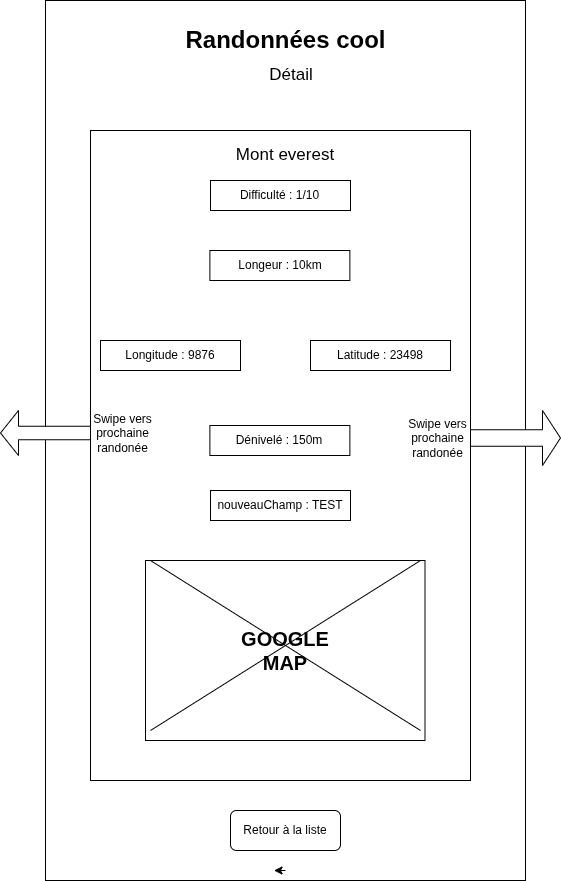

The diagram above was exported from draw.io. Its source (the exported page's mxGraphModel, read from the mxfile embedded in the PNG):
<mxGraphModel dx="1188" dy="623" grid="1" gridSize="10" guides="1" tooltips="1" connect="1" arrows="1" fold="1" page="1" pageScale="1" pageWidth="827" pageHeight="1169" math="0" shadow="0">
  <root>
    <mxCell id="0" />
    <mxCell id="1" parent="0" />
    <mxCell id="X6XbXAubGWwwPv6K1QoW-1" parent="1" style="rounded=0;whiteSpace=wrap;html=1;fillColor=light-dark(#FFFFFF,#707070);flipV=1;flipH=1;direction=south;" value="" vertex="1">
      <mxGeometry height="870" width="480" x="185" y="10" as="geometry" />
    </mxCell>
    <mxCell id="X6XbXAubGWwwPv6K1QoW-2" parent="1" style="rounded=0;whiteSpace=wrap;html=1;fillColor=light-dark(#FFFFFF,#707070);flipV=1;flipH=1;direction=south;" value="" vertex="1">
      <mxGeometry height="880" width="480" x="185" y="10" as="geometry" />
    </mxCell>
    <mxCell id="X6XbXAubGWwwPv6K1QoW-3" parent="1" style="text;strokeColor=none;fillColor=none;html=1;fontSize=24;fontStyle=1;verticalAlign=middle;align=center;" value="Randonnées cool" vertex="1">
      <mxGeometry height="40" width="100" x="375" y="30" as="geometry" />
    </mxCell>
    <mxCell id="X6XbXAubGWwwPv6K1QoW-4" edge="1" parent="1" source="X6XbXAubGWwwPv6K1QoW-15" style="edgeStyle=orthogonalEdgeStyle;rounded=0;orthogonalLoop=1;jettySize=auto;html=1;exitX=0;exitY=0;exitDx=0;exitDy=0;entryX=0.114;entryY=0.125;entryDx=0;entryDy=0;entryPerimeter=0;" target="X6XbXAubGWwwPv6K1QoW-15">
      <mxGeometry relative="1" as="geometry" />
    </mxCell>
    <mxCell id="X6XbXAubGWwwPv6K1QoW-5" parent="1" style="text;html=1;whiteSpace=wrap;strokeColor=none;fillColor=none;align=center;verticalAlign=middle;rounded=0;" value="&lt;font style=&quot;font-size: 17px;&quot;&gt;Détail&lt;/font&gt;" vertex="1">
      <mxGeometry height="30" width="60" x="400.5" y="70" as="geometry" />
    </mxCell>
    <mxCell id="X6XbXAubGWwwPv6K1QoW-6" parent="1" style="rounded=0;whiteSpace=wrap;html=1;" value="" vertex="1">
      <mxGeometry height="650" width="380" x="230" y="140" as="geometry" />
    </mxCell>
    <mxCell id="X6XbXAubGWwwPv6K1QoW-7" parent="1" style="text;html=1;whiteSpace=wrap;strokeColor=none;fillColor=none;align=center;verticalAlign=middle;rounded=0;" value="&lt;font style=&quot;font-size: 17px;&quot;&gt;Mont everest&lt;/font&gt;" vertex="1">
      <mxGeometry height="30" width="142" x="354" y="150" as="geometry" />
    </mxCell>
    <mxCell id="X6XbXAubGWwwPv6K1QoW-8" parent="1" style="rounded=1;whiteSpace=wrap;html=1;fillColor=light-dark(#FFFFFF,#FFB570);" value="Retour à la liste" vertex="1">
      <mxGeometry height="40" width="110" x="370" y="820" as="geometry" />
    </mxCell>
    <mxCell id="X6XbXAubGWwwPv6K1QoW-9" edge="1" parent="1" source="X6XbXAubGWwwPv6K1QoW-1" style="edgeStyle=orthogonalEdgeStyle;rounded=0;orthogonalLoop=1;jettySize=auto;html=1;exitX=1;exitY=0.5;exitDx=0;exitDy=0;entryX=0.001;entryY=0.476;entryDx=0;entryDy=0;entryPerimeter=0;" target="X6XbXAubGWwwPv6K1QoW-1">
      <mxGeometry relative="1" as="geometry" />
    </mxCell>
    <mxCell id="X6XbXAubGWwwPv6K1QoW-10" parent="1" style="rounded=0;whiteSpace=wrap;html=1;" value="" vertex="1">
      <mxGeometry height="30" width="140" x="350" y="190" as="geometry" />
    </mxCell>
    <mxCell id="X6XbXAubGWwwPv6K1QoW-11" parent="1" style="rounded=0;whiteSpace=wrap;html=1;" value="" vertex="1">
      <mxGeometry height="30" width="140" x="349.38" y="260" as="geometry" />
    </mxCell>
    <mxCell id="X6XbXAubGWwwPv6K1QoW-12" parent="1" style="rounded=0;whiteSpace=wrap;html=1;" value="" vertex="1">
      <mxGeometry height="30" width="140" x="240" y="350" as="geometry" />
    </mxCell>
    <mxCell id="X6XbXAubGWwwPv6K1QoW-13" parent="1" style="rounded=0;whiteSpace=wrap;html=1;" value="" vertex="1">
      <mxGeometry height="30" width="140" x="450" y="350" as="geometry" />
    </mxCell>
    <mxCell id="X6XbXAubGWwwPv6K1QoW-14" parent="1" style="rounded=0;whiteSpace=wrap;html=1;" value="" vertex="1">
      <mxGeometry height="30" width="140" x="349.38" y="435" as="geometry" />
    </mxCell>
    <mxCell id="X6XbXAubGWwwPv6K1QoW-15" parent="1" style="text;html=1;whiteSpace=wrap;strokeColor=none;fillColor=none;align=center;verticalAlign=middle;rounded=0;" value="Difficulté : 1/10" vertex="1">
      <mxGeometry height="30" width="121.25" x="358.75" y="190" as="geometry" />
    </mxCell>
    <mxCell id="X6XbXAubGWwwPv6K1QoW-16" parent="1" style="text;html=1;whiteSpace=wrap;strokeColor=none;fillColor=none;align=center;verticalAlign=middle;rounded=0;" value="Longeur : 10km" vertex="1">
      <mxGeometry height="30" width="140" x="350" y="260" as="geometry" />
    </mxCell>
    <mxCell id="X6XbXAubGWwwPv6K1QoW-17" parent="1" style="text;html=1;whiteSpace=wrap;strokeColor=none;fillColor=none;align=center;verticalAlign=middle;rounded=0;" value="Longitude : 9876" vertex="1">
      <mxGeometry height="30" width="140" x="240" y="350" as="geometry" />
    </mxCell>
    <mxCell id="X6XbXAubGWwwPv6K1QoW-18" parent="1" style="text;html=1;whiteSpace=wrap;strokeColor=none;fillColor=none;align=center;verticalAlign=middle;rounded=0;" value="Latitude : 23498" vertex="1">
      <mxGeometry height="30" width="140" x="450" y="350" as="geometry" />
    </mxCell>
    <mxCell id="X6XbXAubGWwwPv6K1QoW-19" parent="1" style="text;html=1;whiteSpace=wrap;strokeColor=none;fillColor=none;align=center;verticalAlign=middle;rounded=0;" value="Dénivelé : 150m" vertex="1">
      <mxGeometry height="30" width="140" x="349.38" y="435" as="geometry" />
    </mxCell>
    <mxCell id="X6XbXAubGWwwPv6K1QoW-20" parent="1" style="shape=singleArrow;whiteSpace=wrap;html=1;" value="" vertex="1">
      <mxGeometry height="55" width="90" x="610" y="420" as="geometry" />
    </mxCell>
    <mxCell id="X6XbXAubGWwwPv6K1QoW-21" parent="1" style="shape=singleArrow;direction=west;whiteSpace=wrap;html=1;" value="" vertex="1">
      <mxGeometry height="45" width="90" x="140" y="420" as="geometry" />
    </mxCell>
    <mxCell id="X6XbXAubGWwwPv6K1QoW-22" parent="1" style="text;html=1;whiteSpace=wrap;strokeColor=none;fillColor=none;align=center;verticalAlign=middle;rounded=0;" value="Swipe vers prochaine randonée" vertex="1">
      <mxGeometry height="30" width="65" x="545" y="432.5" as="geometry" />
    </mxCell>
    <mxCell id="X6XbXAubGWwwPv6K1QoW-23" parent="1" style="text;html=1;whiteSpace=wrap;strokeColor=none;fillColor=none;align=center;verticalAlign=middle;rounded=0;" value="Swipe vers prochaine randonée" vertex="1">
      <mxGeometry height="30" width="65" x="230" y="427.5" as="geometry" />
    </mxCell>
    <mxCell id="X6XbXAubGWwwPv6K1QoW-24" parent="1" style="rounded=0;whiteSpace=wrap;html=1;" value="" vertex="1">
      <mxGeometry height="180" width="279.5" x="285" y="570" as="geometry" />
    </mxCell>
    <mxCell id="X6XbXAubGWwwPv6K1QoW-25" parent="1" style="shape=mxgraph.sysml.x;" value="" vertex="1">
      <mxGeometry height="170" width="270" x="290" y="570" as="geometry" />
    </mxCell>
    <mxCell id="X6XbXAubGWwwPv6K1QoW-26" parent="1" style="text;html=1;whiteSpace=wrap;strokeColor=none;fillColor=none;align=center;verticalAlign=middle;rounded=0;" value="&lt;font style=&quot;font-size: 20px;&quot;&gt;&lt;b&gt;GOOGLE MAP&lt;/b&gt;&lt;/font&gt;" vertex="1">
      <mxGeometry height="55" width="110" x="370" y="632.5" as="geometry" />
    </mxCell>
    <mxCell id="X6XbXAubGWwwPv6K1QoW-27" parent="1" style="rounded=0;whiteSpace=wrap;html=1;" value="nouveauChamp : TEST" vertex="1">
      <mxGeometry height="30" width="140" x="350" y="500" as="geometry" />
    </mxCell>
  </root>
</mxGraphModel>